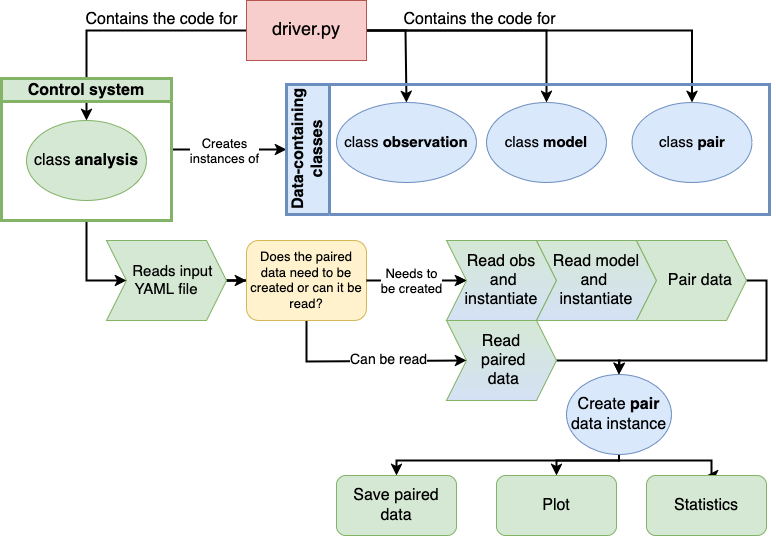

The diagram above was exported from draw.io. Its source (the exported page's mxGraphModel, read from the mxfile embedded in the PNG):
<mxGraphModel dx="1674" dy="820" grid="1" gridSize="10" guides="1" tooltips="1" connect="1" arrows="1" fold="1" page="1" pageScale="1" pageWidth="827" pageHeight="1169" math="0" shadow="0">
  <root>
    <mxCell id="0" />
    <mxCell id="1" parent="0" />
    <mxCell id="hxgKhrxEhi6XEI6kPBAh-20" style="edgeStyle=orthogonalEdgeStyle;rounded=0;orthogonalLoop=1;jettySize=auto;html=1;entryX=0.5;entryY=0;entryDx=0;entryDy=0;strokeWidth=2;" parent="1" source="hxgKhrxEhi6XEI6kPBAh-1" target="hxgKhrxEhi6XEI6kPBAh-13" edge="1">
      <mxGeometry relative="1" as="geometry" />
    </mxCell>
    <mxCell id="hxgKhrxEhi6XEI6kPBAh-31" style="edgeStyle=orthogonalEdgeStyle;rounded=0;orthogonalLoop=1;jettySize=auto;html=1;entryX=0;entryY=0.5;entryDx=0;entryDy=0;strokeWidth=2;" parent="1" source="hxgKhrxEhi6XEI6kPBAh-22" target="hxgKhrxEhi6XEI6kPBAh-7" edge="1">
      <mxGeometry relative="1" as="geometry" />
    </mxCell>
    <mxCell id="hxgKhrxEhi6XEI6kPBAh-40" value="&lt;div&gt;&lt;font style=&quot;font-size: 13px;&quot;&gt;Creates&lt;/font&gt;&lt;/div&gt;&lt;div&gt;&lt;font style=&quot;font-size: 13px;&quot;&gt;instances of&lt;font&gt;&lt;br&gt;&lt;/font&gt;&lt;/font&gt;&lt;/div&gt;" style="edgeLabel;html=1;align=center;verticalAlign=middle;resizable=0;points=[];" parent="hxgKhrxEhi6XEI6kPBAh-31" vertex="1" connectable="0">
      <mxGeometry x="-0.113" y="-2" relative="1" as="geometry">
        <mxPoint x="1" y="-1" as="offset" />
      </mxGeometry>
    </mxCell>
    <mxCell id="hxgKhrxEhi6XEI6kPBAh-46" style="edgeStyle=orthogonalEdgeStyle;rounded=0;orthogonalLoop=1;jettySize=auto;html=1;exitX=0.5;exitY=1;exitDx=0;exitDy=0;entryX=0;entryY=0.5;entryDx=0;entryDy=0;strokeWidth=2;" parent="1" source="hxgKhrxEhi6XEI6kPBAh-22" target="hxgKhrxEhi6XEI6kPBAh-44" edge="1">
      <mxGeometry relative="1" as="geometry">
        <Array as="points">
          <mxPoint x="120" y="400" />
        </Array>
      </mxGeometry>
    </mxCell>
    <mxCell id="hxgKhrxEhi6XEI6kPBAh-22" value="&lt;font style=&quot;font-size: 16px;&quot;&gt;Control system&lt;/font&gt;" style="swimlane;whiteSpace=wrap;html=1;fillColor=#d5e8d4;strokeColor=#82b366;strokeWidth=3;" parent="1" vertex="1">
      <mxGeometry x="35" y="198" width="170" height="142" as="geometry" />
    </mxCell>
    <mxCell id="hxgKhrxEhi6XEI6kPBAh-13" value="&lt;font style=&quot;font-size: 16px;&quot;&gt;class &lt;b&gt;analysis&lt;/b&gt;&lt;/font&gt;" style="ellipse;whiteSpace=wrap;html=1;fillColor=#d5e8d4;strokeColor=#82b366;" parent="hxgKhrxEhi6XEI6kPBAh-22" vertex="1">
      <mxGeometry x="25" y="42" width="120" height="80" as="geometry" />
    </mxCell>
    <mxCell id="hxgKhrxEhi6XEI6kPBAh-33" style="edgeStyle=orthogonalEdgeStyle;rounded=0;orthogonalLoop=1;jettySize=auto;html=1;strokeWidth=2;" parent="1" source="hxgKhrxEhi6XEI6kPBAh-1" target="hxgKhrxEhi6XEI6kPBAh-5" edge="1">
      <mxGeometry relative="1" as="geometry" />
    </mxCell>
    <mxCell id="hxgKhrxEhi6XEI6kPBAh-34" style="edgeStyle=orthogonalEdgeStyle;rounded=0;orthogonalLoop=1;jettySize=auto;html=1;strokeWidth=2;" parent="1" source="hxgKhrxEhi6XEI6kPBAh-1" target="hxgKhrxEhi6XEI6kPBAh-8" edge="1">
      <mxGeometry relative="1" as="geometry" />
    </mxCell>
    <mxCell id="hxgKhrxEhi6XEI6kPBAh-36" value="&lt;font style=&quot;font-size: 16px;&quot;&gt;Contains the code for&lt;/font&gt;" style="edgeLabel;html=1;align=center;verticalAlign=middle;resizable=0;points=[];" parent="hxgKhrxEhi6XEI6kPBAh-34" vertex="1" connectable="0">
      <mxGeometry x="-0.5636" y="-2" relative="1" as="geometry">
        <mxPoint x="25" y="-14" as="offset" />
      </mxGeometry>
    </mxCell>
    <mxCell id="hxgKhrxEhi6XEI6kPBAh-35" style="edgeStyle=orthogonalEdgeStyle;rounded=0;orthogonalLoop=1;jettySize=auto;html=1;entryX=0.5;entryY=0;entryDx=0;entryDy=0;strokeWidth=2;" parent="1" source="hxgKhrxEhi6XEI6kPBAh-1" target="hxgKhrxEhi6XEI6kPBAh-4" edge="1">
      <mxGeometry relative="1" as="geometry">
        <mxPoint x="450" y="220" as="targetPoint" />
        <Array as="points">
          <mxPoint x="439" y="150" />
        </Array>
      </mxGeometry>
    </mxCell>
    <mxCell id="hxgKhrxEhi6XEI6kPBAh-1" value="&lt;font style=&quot;font-size: 18px;&quot;&gt;driver.py&lt;/font&gt;" style="rounded=0;whiteSpace=wrap;html=1;fillColor=#f8cecc;strokeColor=#b85450;" parent="1" vertex="1">
      <mxGeometry x="280" y="120" width="120" height="60" as="geometry" />
    </mxCell>
    <mxCell id="hxgKhrxEhi6XEI6kPBAh-41" value="&lt;font style=&quot;font-size: 16px;&quot;&gt;Contains the code for&lt;/font&gt;" style="edgeLabel;html=1;align=center;verticalAlign=middle;resizable=0;points=[];" parent="1" vertex="1" connectable="0">
      <mxGeometry x="194" y="138" as="geometry" />
    </mxCell>
    <mxCell id="hxgKhrxEhi6XEI6kPBAh-57" style="edgeStyle=orthogonalEdgeStyle;rounded=0;orthogonalLoop=1;jettySize=auto;html=1;entryX=0;entryY=0.5;entryDx=0;entryDy=0;strokeWidth=2;" parent="1" source="hxgKhrxEhi6XEI6kPBAh-44" target="hxgKhrxEhi6XEI6kPBAh-50" edge="1">
      <mxGeometry relative="1" as="geometry" />
    </mxCell>
    <mxCell id="hxgKhrxEhi6XEI6kPBAh-44" value="&lt;div&gt;&amp;nbsp;&amp;nbsp;&amp;nbsp; Reads input&amp;nbsp;&lt;/div&gt;&lt;div&gt;YAML file&lt;/div&gt;" style="shape=step;perimeter=stepPerimeter;whiteSpace=wrap;html=1;fixedSize=1;fontSize=15;fillColor=#d5e8d4;strokeColor=#82b366;" parent="1" vertex="1">
      <mxGeometry x="140" y="360" width="120" height="80" as="geometry" />
    </mxCell>
    <mxCell id="hxgKhrxEhi6XEI6kPBAh-58" value="&lt;font style=&quot;font-size: 14px;&quot;&gt;Can be read&lt;/font&gt;" style="edgeStyle=orthogonalEdgeStyle;rounded=0;orthogonalLoop=1;jettySize=auto;html=1;exitX=0.5;exitY=1;exitDx=0;exitDy=0;entryX=0;entryY=0.5;entryDx=0;entryDy=0;strokeWidth=2;" parent="1" target="hxgKhrxEhi6XEI6kPBAh-59" edge="1">
      <mxGeometry x="0.2222" relative="1" as="geometry">
        <mxPoint x="480" y="481" as="targetPoint" />
        <mxPoint x="340" y="441" as="sourcePoint" />
        <Array as="points">
          <mxPoint x="340" y="481" />
        </Array>
        <mxPoint as="offset" />
      </mxGeometry>
    </mxCell>
    <mxCell id="hxgKhrxEhi6XEI6kPBAh-69" value="" style="edgeStyle=orthogonalEdgeStyle;rounded=0;orthogonalLoop=1;jettySize=auto;html=1;" parent="1" source="hxgKhrxEhi6XEI6kPBAh-50" target="hxgKhrxEhi6XEI6kPBAh-53" edge="1">
      <mxGeometry relative="1" as="geometry" />
    </mxCell>
    <mxCell id="hxgKhrxEhi6XEI6kPBAh-50" value="&lt;font style=&quot;font-size: 13px;&quot;&gt;Does the paired data need to be created or can it be read?&lt;/font&gt;" style="rounded=1;whiteSpace=wrap;html=1;fillColor=#fff2cc;strokeColor=#d6b656;" parent="1" vertex="1">
      <mxGeometry x="280" y="360" width="120" height="80" as="geometry" />
    </mxCell>
    <mxCell id="hxgKhrxEhi6XEI6kPBAh-51" value="" style="endArrow=classic;html=1;rounded=0;strokeWidth=2;" parent="1" edge="1">
      <mxGeometry width="50" height="50" relative="1" as="geometry">
        <mxPoint x="400" y="400" as="sourcePoint" />
        <mxPoint x="500" y="400" as="targetPoint" />
      </mxGeometry>
    </mxCell>
    <mxCell id="hxgKhrxEhi6XEI6kPBAh-52" value="&lt;div&gt;&lt;font style=&quot;font-size: 13px;&quot;&gt;Needs to&lt;/font&gt;&lt;/div&gt;&lt;div&gt;&lt;font style=&quot;font-size: 13px;&quot;&gt;be created&lt;/font&gt;&lt;br&gt;&lt;/div&gt;" style="edgeLabel;html=1;align=center;verticalAlign=middle;resizable=0;points=[];" parent="hxgKhrxEhi6XEI6kPBAh-51" vertex="1" connectable="0">
      <mxGeometry x="-0.3" y="-3" relative="1" as="geometry">
        <mxPoint x="9" y="-3" as="offset" />
      </mxGeometry>
    </mxCell>
    <mxCell id="hxgKhrxEhi6XEI6kPBAh-53" value="&lt;div&gt;&lt;font style=&quot;font-size: 16px;&quot;&gt;Read obs&lt;/font&gt;&lt;/div&gt;&lt;div&gt;&lt;font style=&quot;font-size: 16px;&quot;&gt;&amp;nbsp;and instantiate&lt;/font&gt;&lt;/div&gt;" style="shape=step;perimeter=stepPerimeter;whiteSpace=wrap;html=1;fixedSize=1;fillColor=#d5e8d4;strokeColor=#82b366;gradientColor=#D4E1F5;" parent="1" vertex="1">
      <mxGeometry x="480" y="360" width="110" height="80" as="geometry" />
    </mxCell>
    <mxCell id="hxgKhrxEhi6XEI6kPBAh-54" value="&lt;div&gt;&lt;font style=&quot;font-size: 16px;&quot;&gt;Read model and&amp;nbsp;&lt;/font&gt;&lt;/div&gt;&lt;div&gt;&lt;font style=&quot;font-size: 16px;&quot;&gt;instantiate&lt;/font&gt;&lt;/div&gt;" style="shape=step;perimeter=stepPerimeter;whiteSpace=wrap;html=1;fixedSize=1;fillColor=#d5e8d4;strokeColor=#82b366;gradientColor=#D4E1F5;" parent="1" vertex="1">
      <mxGeometry x="570" y="360" width="120" height="80" as="geometry" />
    </mxCell>
    <mxCell id="hxgKhrxEhi6XEI6kPBAh-63" style="edgeStyle=orthogonalEdgeStyle;rounded=0;orthogonalLoop=1;jettySize=auto;html=1;exitX=1;exitY=0.5;exitDx=0;exitDy=0;entryX=0.5;entryY=0;entryDx=0;entryDy=0;strokeWidth=2;" parent="1" source="hxgKhrxEhi6XEI6kPBAh-56" target="hxgKhrxEhi6XEI6kPBAh-61" edge="1">
      <mxGeometry relative="1" as="geometry">
        <Array as="points">
          <mxPoint x="800" y="400" />
          <mxPoint x="800" y="480" />
          <mxPoint x="653" y="480" />
        </Array>
      </mxGeometry>
    </mxCell>
    <mxCell id="hxgKhrxEhi6XEI6kPBAh-56" value="&lt;div&gt;&lt;font style=&quot;font-size: 16px;&quot;&gt;&amp;nbsp;&amp;nbsp;&amp;nbsp; Pair data&lt;br&gt;&lt;/font&gt;&lt;/div&gt;" style="shape=step;perimeter=stepPerimeter;whiteSpace=wrap;html=1;fixedSize=1;fillColor=#d5e8d4;strokeColor=#82b366;" parent="1" vertex="1">
      <mxGeometry x="670" y="360" width="110" height="80" as="geometry" />
    </mxCell>
    <mxCell id="hxgKhrxEhi6XEI6kPBAh-62" value="" style="edgeStyle=orthogonalEdgeStyle;rounded=0;orthogonalLoop=1;jettySize=auto;html=1;strokeWidth=2;" parent="1" source="hxgKhrxEhi6XEI6kPBAh-59" target="hxgKhrxEhi6XEI6kPBAh-61" edge="1">
      <mxGeometry relative="1" as="geometry">
        <Array as="points">
          <mxPoint x="653" y="480" />
        </Array>
      </mxGeometry>
    </mxCell>
    <mxCell id="hxgKhrxEhi6XEI6kPBAh-59" value="&lt;div&gt;&lt;font style=&quot;font-size: 16px;&quot;&gt;Read&lt;/font&gt;&lt;/div&gt;&lt;div&gt;&lt;font style=&quot;font-size: 16px;&quot;&gt;&amp;nbsp;paired&lt;/font&gt;&lt;/div&gt;&lt;div&gt;&lt;font style=&quot;font-size: 16px;&quot;&gt;&amp;nbsp;data&lt;/font&gt;&lt;/div&gt;" style="shape=step;perimeter=stepPerimeter;whiteSpace=wrap;html=1;fixedSize=1;gradientColor=light-dark(#D4E1F5,#1F2F1E);fillColor=#D5E8D4;strokeColor=#82B366;" parent="1" vertex="1">
      <mxGeometry x="480" y="440" width="110" height="80" as="geometry" />
    </mxCell>
    <mxCell id="hxgKhrxEhi6XEI6kPBAh-64" style="edgeStyle=orthogonalEdgeStyle;rounded=0;orthogonalLoop=1;jettySize=auto;html=1;strokeWidth=2;" parent="1" source="hxgKhrxEhi6XEI6kPBAh-61" target="hxgKhrxEhi6XEI6kPBAh-65" edge="1">
      <mxGeometry relative="1" as="geometry">
        <mxPoint x="610" y="610" as="targetPoint" />
        <Array as="points">
          <mxPoint x="653" y="580" />
          <mxPoint x="590" y="580" />
        </Array>
      </mxGeometry>
    </mxCell>
    <mxCell id="hxgKhrxEhi6XEI6kPBAh-67" style="edgeStyle=orthogonalEdgeStyle;rounded=0;orthogonalLoop=1;jettySize=auto;html=1;entryX=0.5;entryY=0;entryDx=0;entryDy=0;strokeWidth=2;" parent="1" source="hxgKhrxEhi6XEI6kPBAh-61" target="hxgKhrxEhi6XEI6kPBAh-66" edge="1">
      <mxGeometry relative="1" as="geometry">
        <Array as="points">
          <mxPoint x="653" y="580" />
          <mxPoint x="745" y="580" />
        </Array>
      </mxGeometry>
    </mxCell>
    <mxCell id="hxgKhrxEhi6XEI6kPBAh-72" style="edgeStyle=orthogonalEdgeStyle;rounded=0;orthogonalLoop=1;jettySize=auto;html=1;entryX=0.5;entryY=0;entryDx=0;entryDy=0;strokeWidth=2;" parent="1" source="hxgKhrxEhi6XEI6kPBAh-61" target="hxgKhrxEhi6XEI6kPBAh-70" edge="1">
      <mxGeometry relative="1" as="geometry">
        <Array as="points">
          <mxPoint x="653" y="580" />
          <mxPoint x="430" y="580" />
        </Array>
      </mxGeometry>
    </mxCell>
    <mxCell id="hxgKhrxEhi6XEI6kPBAh-61" value="&lt;font style=&quot;font-size: 16px;&quot;&gt;Create &lt;b&gt;pair&lt;/b&gt; data instance&lt;/font&gt;" style="ellipse;whiteSpace=wrap;html=1;fillColor=#dae8fc;strokeColor=#6c8ebf;" parent="1" vertex="1">
      <mxGeometry x="600" y="494" width="105" height="80" as="geometry" />
    </mxCell>
    <mxCell id="hxgKhrxEhi6XEI6kPBAh-65" value="&lt;font style=&quot;font-size: 16px;&quot;&gt;Plot&lt;/font&gt;" style="rounded=1;whiteSpace=wrap;html=1;fillColor=#d5e8d4;strokeColor=#82b366;" parent="1" vertex="1">
      <mxGeometry x="530" y="595" width="120" height="60" as="geometry" />
    </mxCell>
    <mxCell id="hxgKhrxEhi6XEI6kPBAh-66" value="&lt;font style=&quot;font-size: 16px;&quot;&gt;Statistics&lt;/font&gt;" style="rounded=1;whiteSpace=wrap;html=1;fillColor=#d5e8d4;strokeColor=#82b366;" parent="1" vertex="1">
      <mxGeometry x="680" y="595" width="120" height="60" as="geometry" />
    </mxCell>
    <mxCell id="hxgKhrxEhi6XEI6kPBAh-70" value="&lt;font style=&quot;font-size: 16px;&quot;&gt;Save paired data&lt;/font&gt;" style="rounded=1;whiteSpace=wrap;html=1;fillColor=#d5e8d4;strokeColor=#82b366;" parent="1" vertex="1">
      <mxGeometry x="370" y="595" width="120" height="60" as="geometry" />
    </mxCell>
    <mxCell id="hxgKhrxEhi6XEI6kPBAh-7" value="&lt;font style=&quot;font-size: 16px;&quot;&gt;Data-containing classes&lt;/font&gt;" style="swimlane;horizontal=0;whiteSpace=wrap;html=1;startSize=43;fillColor=#dae8fc;strokeColor=#6c8ebf;strokeWidth=3;" parent="1" vertex="1">
      <mxGeometry x="320" y="204" width="483" height="130" as="geometry" />
    </mxCell>
    <mxCell id="hxgKhrxEhi6XEI6kPBAh-4" value="&lt;font style=&quot;font-size: 15px;&quot;&gt;class &lt;b&gt;observation&lt;/b&gt;&lt;/font&gt;" style="ellipse;whiteSpace=wrap;html=1;fillColor=#dae8fc;strokeColor=#6c8ebf;" parent="hxgKhrxEhi6XEI6kPBAh-7" vertex="1">
      <mxGeometry x="50" y="18" width="140" height="80" as="geometry" />
    </mxCell>
    <mxCell id="hxgKhrxEhi6XEI6kPBAh-5" value="&lt;font style=&quot;font-size: 15px;&quot;&gt;class &lt;b&gt;model&lt;/b&gt;&lt;/font&gt;" style="ellipse;whiteSpace=wrap;html=1;fillColor=#dae8fc;strokeColor=#6c8ebf;" parent="hxgKhrxEhi6XEI6kPBAh-7" vertex="1">
      <mxGeometry x="200" y="18" width="120" height="80" as="geometry" />
    </mxCell>
    <mxCell id="hxgKhrxEhi6XEI6kPBAh-8" value="&lt;font style=&quot;font-size: 15px;&quot;&gt;class &lt;b&gt;pair&lt;/b&gt;&lt;/font&gt;" style="ellipse;whiteSpace=wrap;html=1;fillColor=#dae8fc;strokeColor=#6c8ebf;" parent="hxgKhrxEhi6XEI6kPBAh-7" vertex="1">
      <mxGeometry x="345.5" y="18" width="120" height="80" as="geometry" />
    </mxCell>
  </root>
</mxGraphModel>